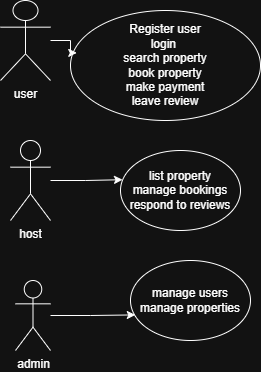

The diagram above was exported from draw.io. Its source (the exported page's mxGraphModel, read from the mxfile embedded in the PNG):
<mxGraphModel dx="1034" dy="570" grid="1" gridSize="10" guides="1" tooltips="1" connect="1" arrows="1" fold="1" page="1" pageScale="1" pageWidth="850" pageHeight="1100" math="0" shadow="0">
  <root>
    <mxCell id="0" />
    <mxCell id="1" parent="0" />
    <mxCell id="cozM_b-w-YM35xzlP65M-2" value="user" style="shape=umlActor;verticalLabelPosition=bottom;verticalAlign=top;html=1;outlineConnect=0;" vertex="1" parent="1">
      <mxGeometry x="140" y="130" width="50" height="80" as="geometry" />
    </mxCell>
    <mxCell id="cozM_b-w-YM35xzlP65M-3" value="Register user&lt;div&gt;login&amp;nbsp;&lt;/div&gt;&lt;div&gt;search property&lt;/div&gt;&lt;div&gt;book property&lt;/div&gt;&lt;div&gt;make payment&lt;/div&gt;&lt;div&gt;leave review&lt;/div&gt;" style="ellipse;whiteSpace=wrap;html=1;" vertex="1" parent="1">
      <mxGeometry x="210" y="140" width="190" height="110" as="geometry" />
    </mxCell>
    <mxCell id="cozM_b-w-YM35xzlP65M-4" style="edgeStyle=orthogonalEdgeStyle;rounded=0;orthogonalLoop=1;jettySize=auto;html=1;entryX=0.033;entryY=0.385;entryDx=0;entryDy=0;entryPerimeter=0;" edge="1" parent="1" source="cozM_b-w-YM35xzlP65M-2" target="cozM_b-w-YM35xzlP65M-3">
      <mxGeometry relative="1" as="geometry" />
    </mxCell>
    <mxCell id="cozM_b-w-YM35xzlP65M-5" value="host" style="shape=umlActor;verticalLabelPosition=bottom;verticalAlign=top;html=1;outlineConnect=0;" vertex="1" parent="1">
      <mxGeometry x="150" y="270" width="40" height="80" as="geometry" />
    </mxCell>
    <mxCell id="cozM_b-w-YM35xzlP65M-6" value="admin" style="shape=umlActor;verticalLabelPosition=bottom;verticalAlign=top;html=1;outlineConnect=0;" vertex="1" parent="1">
      <mxGeometry x="155" y="410" width="35" height="70" as="geometry" />
    </mxCell>
    <mxCell id="cozM_b-w-YM35xzlP65M-7" value="list property&lt;div&gt;manage bookings&lt;/div&gt;&lt;div&gt;respond to reviews&lt;/div&gt;" style="ellipse;whiteSpace=wrap;html=1;" vertex="1" parent="1">
      <mxGeometry x="260" y="280" width="120" height="80" as="geometry" />
    </mxCell>
    <mxCell id="cozM_b-w-YM35xzlP65M-8" style="edgeStyle=orthogonalEdgeStyle;rounded=0;orthogonalLoop=1;jettySize=auto;html=1;entryX=0.017;entryY=0.365;entryDx=0;entryDy=0;entryPerimeter=0;" edge="1" parent="1" source="cozM_b-w-YM35xzlP65M-5" target="cozM_b-w-YM35xzlP65M-7">
      <mxGeometry relative="1" as="geometry" />
    </mxCell>
    <mxCell id="cozM_b-w-YM35xzlP65M-9" value="manage users&lt;div&gt;manage properties&lt;/div&gt;" style="ellipse;whiteSpace=wrap;html=1;" vertex="1" parent="1">
      <mxGeometry x="270" y="390" width="120" height="80" as="geometry" />
    </mxCell>
    <mxCell id="cozM_b-w-YM35xzlP65M-10" style="edgeStyle=orthogonalEdgeStyle;rounded=0;orthogonalLoop=1;jettySize=auto;html=1;entryX=0.04;entryY=0.68;entryDx=0;entryDy=0;entryPerimeter=0;" edge="1" parent="1" source="cozM_b-w-YM35xzlP65M-6" target="cozM_b-w-YM35xzlP65M-9">
      <mxGeometry relative="1" as="geometry" />
    </mxCell>
  </root>
</mxGraphModel>